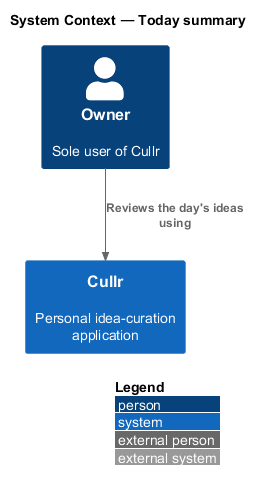

The diagram above was rendered by PlantUML. Its source (embedded in the PNG):
@startuml
!include <C4/C4_Context>
LAYOUT_WITH_LEGEND()
title System Context — Today summary

Person(owner, "Owner", "Sole user of Cullr")
System(cullr, "Cullr", "Personal idea-curation application")

Rel(owner, cullr, "Reviews the day's ideas using")
@enduml